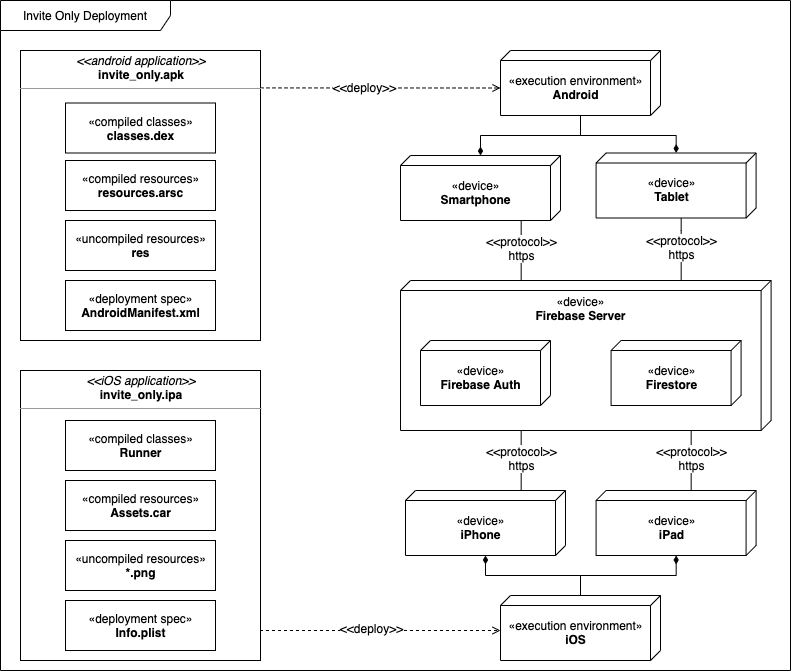

The diagram above was exported from draw.io. Its source (the exported page's mxGraphModel, read from the mxfile embedded in the PNG):
<mxGraphModel dx="1577" dy="1023" grid="1" gridSize="10" guides="1" tooltips="1" connect="1" arrows="1" fold="1" page="1" pageScale="1" pageWidth="827" pageHeight="1169" math="0" shadow="0">
  <root>
    <mxCell id="_R1r07gPOs6G0c6QI8Zw-0" />
    <mxCell id="_R1r07gPOs6G0c6QI8Zw-1" parent="_R1r07gPOs6G0c6QI8Zw-0" />
    <mxCell id="_R1r07gPOs6G0c6QI8Zw-2" value="Invite Only Deployment" style="shape=umlFrame;whiteSpace=wrap;html=1;rounded=0;width=170;height=30;" vertex="1" parent="_R1r07gPOs6G0c6QI8Zw-1">
      <mxGeometry x="20" y="30" width="790" height="670" as="geometry" />
    </mxCell>
    <mxCell id="_R1r07gPOs6G0c6QI8Zw-10" style="rounded=0;orthogonalLoop=1;jettySize=auto;html=1;startArrow=none;startFill=0;endArrow=open;endFill=0;dashed=1;entryX=0;entryY=0;entryDx=37.5;entryDy=160;entryPerimeter=0;exitX=1;exitY=0.129;exitDx=0;exitDy=0;exitPerimeter=0;" edge="1" parent="_R1r07gPOs6G0c6QI8Zw-1" source="_R1r07gPOs6G0c6QI8Zw-3" target="_R1r07gPOs6G0c6QI8Zw-8">
      <mxGeometry relative="1" as="geometry" />
    </mxCell>
    <mxCell id="_R1r07gPOs6G0c6QI8Zw-11" value="&amp;lt;&amp;lt;deploy&amp;gt;&amp;gt;" style="text;html=1;align=center;verticalAlign=middle;resizable=0;points=[];labelBackgroundColor=#ffffff;" vertex="1" connectable="0" parent="_R1r07gPOs6G0c6QI8Zw-10">
      <mxGeometry x="-0.1333" y="1" relative="1" as="geometry">
        <mxPoint as="offset" />
      </mxGeometry>
    </mxCell>
    <mxCell id="_R1r07gPOs6G0c6QI8Zw-3" value="&lt;p style=&quot;margin: 0px ; margin-top: 4px ; text-align: center&quot;&gt;&lt;i&gt;&amp;lt;&amp;lt;android application&amp;gt;&amp;gt;&lt;/i&gt;&lt;br&gt;&lt;b&gt;invite_only.apk&lt;/b&gt;&lt;/p&gt;&lt;hr size=&quot;1&quot;&gt;&lt;p style=&quot;margin: 0px ; margin-left: 4px&quot;&gt;&lt;/p&gt;&lt;p style=&quot;margin: 0px ; margin-left: 4px&quot;&gt;&lt;br&gt;&lt;/p&gt;" style="verticalAlign=top;align=left;overflow=fill;fontSize=12;fontFamily=Helvetica;html=1;rounded=0;" vertex="1" parent="_R1r07gPOs6G0c6QI8Zw-1">
      <mxGeometry x="40" y="80" width="240" height="290" as="geometry" />
    </mxCell>
    <mxCell id="_R1r07gPOs6G0c6QI8Zw-4" value="«compiled classes»&lt;br&gt;&lt;b&gt;classes.dex&lt;/b&gt;" style="html=1;rounded=0;" vertex="1" parent="_R1r07gPOs6G0c6QI8Zw-1">
      <mxGeometry x="85" y="132.5" width="150" height="50" as="geometry" />
    </mxCell>
    <mxCell id="_R1r07gPOs6G0c6QI8Zw-5" value="«compiled resources»&lt;br&gt;&lt;b&gt;resources.arsc&lt;/b&gt;" style="html=1;rounded=0;" vertex="1" parent="_R1r07gPOs6G0c6QI8Zw-1">
      <mxGeometry x="85" y="190" width="150" height="50" as="geometry" />
    </mxCell>
    <mxCell id="_R1r07gPOs6G0c6QI8Zw-6" value="«uncompiled resources»&lt;br&gt;&lt;b&gt;res&lt;/b&gt;" style="html=1;rounded=0;" vertex="1" parent="_R1r07gPOs6G0c6QI8Zw-1">
      <mxGeometry x="85" y="250" width="150" height="50" as="geometry" />
    </mxCell>
    <mxCell id="_R1r07gPOs6G0c6QI8Zw-7" value="«deployment spec»&lt;br&gt;&lt;b&gt;AndroidManifest.xml&lt;/b&gt;" style="html=1;rounded=0;" vertex="1" parent="_R1r07gPOs6G0c6QI8Zw-1">
      <mxGeometry x="85" y="310" width="150" height="50" as="geometry" />
    </mxCell>
    <mxCell id="_R1r07gPOs6G0c6QI8Zw-12" style="edgeStyle=orthogonalEdgeStyle;rounded=0;orthogonalLoop=1;jettySize=auto;html=1;startArrow=none;startFill=0;endArrow=diamondThin;endFill=1;" edge="1" parent="_R1r07gPOs6G0c6QI8Zw-1" source="_R1r07gPOs6G0c6QI8Zw-8" target="_R1r07gPOs6G0c6QI8Zw-9">
      <mxGeometry relative="1" as="geometry" />
    </mxCell>
    <mxCell id="_R1r07gPOs6G0c6QI8Zw-24" style="edgeStyle=orthogonalEdgeStyle;rounded=0;orthogonalLoop=1;jettySize=auto;html=1;startArrow=none;startFill=0;endArrow=diamondThin;endFill=1;" edge="1" parent="_R1r07gPOs6G0c6QI8Zw-1" source="_R1r07gPOs6G0c6QI8Zw-8" target="_R1r07gPOs6G0c6QI8Zw-23">
      <mxGeometry relative="1" as="geometry" />
    </mxCell>
    <mxCell id="_R1r07gPOs6G0c6QI8Zw-8" value="«execution environment»&lt;br&gt;&lt;b&gt;Android&lt;/b&gt;" style="verticalAlign=middle;align=center;spacingTop=8;spacingLeft=2;spacingRight=12;shape=cube;size=10;direction=south;fontStyle=0;html=1;rounded=0;" vertex="1" parent="_R1r07gPOs6G0c6QI8Zw-1">
      <mxGeometry x="520" y="80" width="160" height="65" as="geometry" />
    </mxCell>
    <mxCell id="_R1r07gPOs6G0c6QI8Zw-33" style="edgeStyle=orthogonalEdgeStyle;rounded=0;orthogonalLoop=1;jettySize=auto;html=1;startArrow=none;startFill=0;endArrow=none;endFill=0;" edge="1" parent="_R1r07gPOs6G0c6QI8Zw-1" source="_R1r07gPOs6G0c6QI8Zw-9" target="_R1r07gPOs6G0c6QI8Zw-29">
      <mxGeometry relative="1" as="geometry">
        <Array as="points">
          <mxPoint x="540.59" y="290" />
          <mxPoint x="540.59" y="290" />
        </Array>
      </mxGeometry>
    </mxCell>
    <mxCell id="_R1r07gPOs6G0c6QI8Zw-34" value="&amp;lt;&amp;lt;protocol&amp;gt;&amp;gt;&lt;br&gt;https" style="text;html=1;align=center;verticalAlign=middle;resizable=0;points=[];labelBackgroundColor=#ffffff;" vertex="1" connectable="0" parent="_R1r07gPOs6G0c6QI8Zw-33">
      <mxGeometry x="0.36" y="-14" relative="1" as="geometry">
        <mxPoint x="13" y="-13" as="offset" />
      </mxGeometry>
    </mxCell>
    <mxCell id="_R1r07gPOs6G0c6QI8Zw-9" value="«device»&lt;br&gt;&lt;b&gt;Smartphone&lt;/b&gt;" style="verticalAlign=middle;align=center;spacingTop=8;spacingLeft=2;spacingRight=12;shape=cube;size=10;direction=south;fontStyle=0;html=1;rounded=0;" vertex="1" parent="_R1r07gPOs6G0c6QI8Zw-1">
      <mxGeometry x="420" y="185" width="160" height="65" as="geometry" />
    </mxCell>
    <mxCell id="_R1r07gPOs6G0c6QI8Zw-13" style="rounded=0;orthogonalLoop=1;jettySize=auto;html=1;startArrow=none;startFill=0;endArrow=open;endFill=0;dashed=1;exitX=1;exitY=0.75;exitDx=0;exitDy=0;edgeStyle=orthogonalEdgeStyle;" edge="1" parent="_R1r07gPOs6G0c6QI8Zw-1" source="_R1r07gPOs6G0c6QI8Zw-15" target="_R1r07gPOs6G0c6QI8Zw-21">
      <mxGeometry relative="1" as="geometry">
        <Array as="points">
          <mxPoint x="280" y="660" />
        </Array>
      </mxGeometry>
    </mxCell>
    <mxCell id="_R1r07gPOs6G0c6QI8Zw-14" value="&amp;lt;&amp;lt;deploy&amp;gt;&amp;gt;" style="text;html=1;align=center;verticalAlign=middle;resizable=0;points=[];labelBackgroundColor=#ffffff;" vertex="1" connectable="0" parent="_R1r07gPOs6G0c6QI8Zw-13">
      <mxGeometry x="-0.1333" y="1" relative="1" as="geometry">
        <mxPoint x="30.83" y="-1.5" as="offset" />
      </mxGeometry>
    </mxCell>
    <mxCell id="_R1r07gPOs6G0c6QI8Zw-15" value="&lt;p style=&quot;margin: 0px ; margin-top: 4px ; text-align: center&quot;&gt;&lt;i&gt;&amp;lt;&amp;lt;iOS application&amp;gt;&amp;gt;&lt;/i&gt;&lt;br&gt;&lt;b&gt;invite_only.ipa&lt;/b&gt;&lt;/p&gt;&lt;hr size=&quot;1&quot;&gt;&lt;p style=&quot;margin: 0px ; margin-left: 4px&quot;&gt;&lt;/p&gt;&lt;p style=&quot;margin: 0px ; margin-left: 4px&quot;&gt;&lt;br&gt;&lt;/p&gt;" style="verticalAlign=top;align=left;overflow=fill;fontSize=12;fontFamily=Helvetica;html=1;rounded=0;" vertex="1" parent="_R1r07gPOs6G0c6QI8Zw-1">
      <mxGeometry x="40" y="400" width="240" height="290" as="geometry" />
    </mxCell>
    <mxCell id="_R1r07gPOs6G0c6QI8Zw-16" value="«compiled classes»&lt;br&gt;&lt;b&gt;Runner&lt;/b&gt;" style="html=1;rounded=0;" vertex="1" parent="_R1r07gPOs6G0c6QI8Zw-1">
      <mxGeometry x="85" y="450" width="150" height="50" as="geometry" />
    </mxCell>
    <mxCell id="_R1r07gPOs6G0c6QI8Zw-17" value="«compiled resources»&lt;br&gt;&lt;b&gt;Assets.car&lt;/b&gt;" style="html=1;rounded=0;" vertex="1" parent="_R1r07gPOs6G0c6QI8Zw-1">
      <mxGeometry x="85" y="510" width="150" height="50" as="geometry" />
    </mxCell>
    <mxCell id="_R1r07gPOs6G0c6QI8Zw-18" value="«uncompiled resources»&lt;br&gt;&lt;b&gt;*.png&lt;/b&gt;" style="html=1;rounded=0;" vertex="1" parent="_R1r07gPOs6G0c6QI8Zw-1">
      <mxGeometry x="85" y="570" width="150" height="50" as="geometry" />
    </mxCell>
    <mxCell id="_R1r07gPOs6G0c6QI8Zw-19" value="«deployment spec»&lt;br&gt;&lt;b&gt;Info.plist&lt;/b&gt;" style="html=1;rounded=0;" vertex="1" parent="_R1r07gPOs6G0c6QI8Zw-1">
      <mxGeometry x="85" y="630" width="150" height="50" as="geometry" />
    </mxCell>
    <mxCell id="_R1r07gPOs6G0c6QI8Zw-20" style="edgeStyle=orthogonalEdgeStyle;rounded=0;orthogonalLoop=1;jettySize=auto;html=1;startArrow=none;startFill=0;endArrow=diamondThin;endFill=1;" edge="1" parent="_R1r07gPOs6G0c6QI8Zw-1" source="_R1r07gPOs6G0c6QI8Zw-21" target="_R1r07gPOs6G0c6QI8Zw-22">
      <mxGeometry relative="1" as="geometry" />
    </mxCell>
    <mxCell id="_R1r07gPOs6G0c6QI8Zw-26" style="edgeStyle=orthogonalEdgeStyle;rounded=0;orthogonalLoop=1;jettySize=auto;html=1;startArrow=none;startFill=0;endArrow=diamondThin;endFill=1;" edge="1" parent="_R1r07gPOs6G0c6QI8Zw-1" source="_R1r07gPOs6G0c6QI8Zw-21" target="_R1r07gPOs6G0c6QI8Zw-25">
      <mxGeometry relative="1" as="geometry" />
    </mxCell>
    <mxCell id="_R1r07gPOs6G0c6QI8Zw-21" value="«execution environment»&lt;br&gt;&lt;b&gt;iOS&lt;/b&gt;" style="verticalAlign=middle;align=center;spacingTop=8;spacingLeft=2;spacingRight=12;shape=cube;size=10;direction=south;fontStyle=0;html=1;rounded=0;" vertex="1" parent="_R1r07gPOs6G0c6QI8Zw-1">
      <mxGeometry x="520" y="625" width="160" height="65" as="geometry" />
    </mxCell>
    <mxCell id="_R1r07gPOs6G0c6QI8Zw-22" value="«device»&lt;br&gt;&lt;b&gt;iPhone&lt;/b&gt;" style="verticalAlign=middle;align=center;spacingTop=8;spacingLeft=2;spacingRight=12;shape=cube;size=10;direction=south;fontStyle=0;html=1;rounded=0;" vertex="1" parent="_R1r07gPOs6G0c6QI8Zw-1">
      <mxGeometry x="425" y="520" width="160" height="65" as="geometry" />
    </mxCell>
    <mxCell id="_R1r07gPOs6G0c6QI8Zw-23" value="«device»&lt;br&gt;&lt;b&gt;Tablet&lt;/b&gt;" style="verticalAlign=middle;align=center;spacingTop=8;spacingLeft=2;spacingRight=12;shape=cube;size=10;direction=south;fontStyle=0;html=1;rounded=0;" vertex="1" parent="_R1r07gPOs6G0c6QI8Zw-1">
      <mxGeometry x="615.59" y="182.5" width="160" height="65" as="geometry" />
    </mxCell>
    <mxCell id="_R1r07gPOs6G0c6QI8Zw-25" value="«device»&lt;br&gt;&lt;b&gt;iPad&lt;/b&gt;" style="verticalAlign=middle;align=center;spacingTop=8;spacingLeft=2;spacingRight=12;shape=cube;size=10;direction=south;fontStyle=0;html=1;rounded=0;" vertex="1" parent="_R1r07gPOs6G0c6QI8Zw-1">
      <mxGeometry x="615.59" y="520" width="160" height="65" as="geometry" />
    </mxCell>
    <mxCell id="_R1r07gPOs6G0c6QI8Zw-29" value="«device»&lt;br&gt;&lt;b&gt;Firebase Server&lt;/b&gt;" style="verticalAlign=top;align=center;spacingTop=8;spacingLeft=2;spacingRight=12;shape=cube;size=10;direction=south;fontStyle=0;html=1;rounded=0;" vertex="1" parent="_R1r07gPOs6G0c6QI8Zw-1">
      <mxGeometry x="420" y="310" width="370.59" height="150" as="geometry" />
    </mxCell>
    <mxCell id="_R1r07gPOs6G0c6QI8Zw-30" value="«device»&lt;br&gt;&lt;b&gt;Firebase Auth&lt;/b&gt;" style="verticalAlign=middle;align=center;spacingTop=8;spacingLeft=2;spacingRight=12;shape=cube;size=10;direction=south;fontStyle=0;html=1;rounded=0;" vertex="1" parent="_R1r07gPOs6G0c6QI8Zw-1">
      <mxGeometry x="440.00000000000006" y="370" width="130" height="65" as="geometry" />
    </mxCell>
    <mxCell id="_R1r07gPOs6G0c6QI8Zw-32" value="«device»&lt;br&gt;&lt;b&gt;Firestore&lt;/b&gt;" style="verticalAlign=middle;align=center;spacingTop=8;spacingLeft=2;spacingRight=12;shape=cube;size=10;direction=south;fontStyle=0;html=1;rounded=0;" vertex="1" parent="_R1r07gPOs6G0c6QI8Zw-1">
      <mxGeometry x="630.59" y="370" width="130" height="65" as="geometry" />
    </mxCell>
    <mxCell id="_R1r07gPOs6G0c6QI8Zw-35" style="edgeStyle=orthogonalEdgeStyle;rounded=0;orthogonalLoop=1;jettySize=auto;html=1;startArrow=none;startFill=0;endArrow=none;endFill=0;" edge="1" parent="_R1r07gPOs6G0c6QI8Zw-1" source="_R1r07gPOs6G0c6QI8Zw-23" target="_R1r07gPOs6G0c6QI8Zw-29">
      <mxGeometry relative="1" as="geometry">
        <mxPoint x="550.59" y="257.5" as="sourcePoint" />
        <mxPoint x="550.59" y="320" as="targetPoint" />
        <Array as="points">
          <mxPoint x="700.59" y="260" />
          <mxPoint x="700.59" y="260" />
        </Array>
      </mxGeometry>
    </mxCell>
    <mxCell id="_R1r07gPOs6G0c6QI8Zw-36" value="&amp;lt;&amp;lt;protocol&amp;gt;&amp;gt;&lt;br&gt;https" style="text;html=1;align=center;verticalAlign=middle;resizable=0;points=[];labelBackgroundColor=#ffffff;" vertex="1" connectable="0" parent="_R1r07gPOs6G0c6QI8Zw-35">
      <mxGeometry x="0.36" y="-14" relative="1" as="geometry">
        <mxPoint x="13" y="-13" as="offset" />
      </mxGeometry>
    </mxCell>
    <mxCell id="_R1r07gPOs6G0c6QI8Zw-37" style="edgeStyle=orthogonalEdgeStyle;rounded=0;orthogonalLoop=1;jettySize=auto;html=1;startArrow=none;startFill=0;endArrow=none;endFill=0;" edge="1" parent="_R1r07gPOs6G0c6QI8Zw-1" source="_R1r07gPOs6G0c6QI8Zw-29" target="_R1r07gPOs6G0c6QI8Zw-22">
      <mxGeometry relative="1" as="geometry">
        <mxPoint x="560.59" y="267.5" as="sourcePoint" />
        <mxPoint x="560.59" y="330" as="targetPoint" />
        <Array as="points">
          <mxPoint x="540.59" y="480" />
          <mxPoint x="540.59" y="480" />
        </Array>
      </mxGeometry>
    </mxCell>
    <mxCell id="_R1r07gPOs6G0c6QI8Zw-38" value="&amp;lt;&amp;lt;protocol&amp;gt;&amp;gt;&lt;br&gt;https" style="text;html=1;align=center;verticalAlign=middle;resizable=0;points=[];labelBackgroundColor=#ffffff;" vertex="1" connectable="0" parent="_R1r07gPOs6G0c6QI8Zw-37">
      <mxGeometry x="0.36" y="-14" relative="1" as="geometry">
        <mxPoint x="13" y="-13" as="offset" />
      </mxGeometry>
    </mxCell>
    <mxCell id="_R1r07gPOs6G0c6QI8Zw-39" style="edgeStyle=orthogonalEdgeStyle;rounded=0;orthogonalLoop=1;jettySize=auto;html=1;startArrow=none;startFill=0;endArrow=none;endFill=0;" edge="1" parent="_R1r07gPOs6G0c6QI8Zw-1" source="_R1r07gPOs6G0c6QI8Zw-29" target="_R1r07gPOs6G0c6QI8Zw-25">
      <mxGeometry relative="1" as="geometry">
        <mxPoint x="670.59" y="480" as="sourcePoint" />
        <mxPoint x="670.59" y="540" as="targetPoint" />
        <Array as="points">
          <mxPoint x="710.59" y="480" />
          <mxPoint x="710.59" y="480" />
        </Array>
      </mxGeometry>
    </mxCell>
    <mxCell id="_R1r07gPOs6G0c6QI8Zw-40" value="&amp;lt;&amp;lt;protocol&amp;gt;&amp;gt;&lt;br&gt;https" style="text;html=1;align=center;verticalAlign=middle;resizable=0;points=[];labelBackgroundColor=#ffffff;" vertex="1" connectable="0" parent="_R1r07gPOs6G0c6QI8Zw-39">
      <mxGeometry x="0.36" y="-14" relative="1" as="geometry">
        <mxPoint x="13" y="-13" as="offset" />
      </mxGeometry>
    </mxCell>
  </root>
</mxGraphModel>